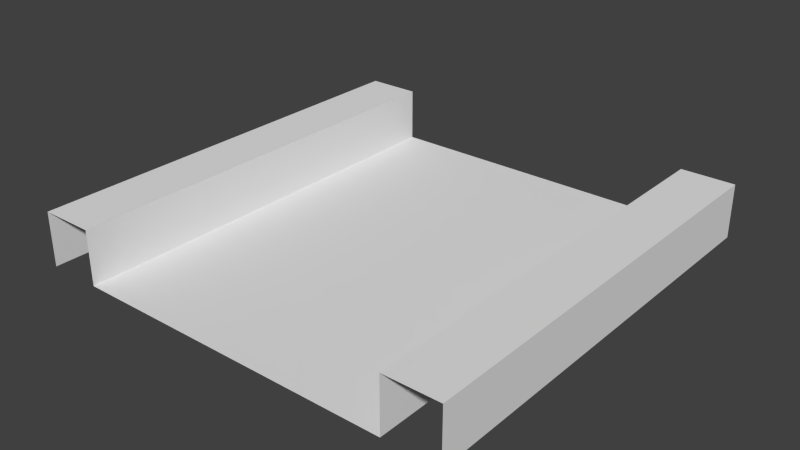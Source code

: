 # Source: Path_Straight.blend  (saved by Blender 2.75.0; exported with 4.5.12 LTS)
import bpy
from mathutils import Matrix  # noqa: F401  (used for matrix-valued properties, if any)

bpy.ops.wm.read_factory_settings(use_empty=True)
scene = bpy.context.scene
scene.name = 'Scene'

# ---- collections
col_collection_1 = bpy.data.collections.new('Collection 1'); scene.collection.children.link(col_collection_1)

# ---- world
world_world = bpy.data.worlds.new('World'); scene.world = world_world
world_world.color = (0.05088, 0.05088, 0.05088)
world_world.use_sun_shadow = False
world_world.sun_shadow_jitter_overblur = 0.0
world_world.cycles.sampling_method = 'MANUAL'
world_world.cycles.sample_map_resolution = 256

# ---- meshes
me_plane = bpy.data.meshes.new('Plane')
me_plane.from_pydata([(0.5, -0.25, 0.0), (0.5, -0.5, 0.0), (0.5, 0.25, 0.0), (0.5, 0.5, 0.0), (0.375, -0.5, 0.0), (0.5, 0.0, 0.0), (0.375, 0.5, 0.0), (0.375, 0.0, 0.0), (0.375, -0.25, 0.0), (0.375, 0.25, 0.0), (0.375, -0.5, 0.125), (0.5, -0.5, 0.125), (0.5, 0.25, 0.125), (0.5, 0.5, 0.125), (0.5, -0.25, 0.125), (0.5, 0.0, 0.125), (0.375, 0.5, 0.125), (0.375, 0.0, 0.125), (0.375, -0.25, 0.125), (0.375, 0.25, 0.125), (-0.5, -0.25, 0.0), (-0.5, -0.5, 0.0), (-0.5, 0.25, 0.0), (-0.5, 0.5, 0.0), (-0.375, -0.5, 0.0), (0.0, -0.5, 0.0), (-0.5, 0.0, 0.0), (0.0, 0.5, 0.0), (0.0, 0.0, 0.0), (-0.375, 0.5, 0.0), (0.0, 0.25, 0.0), (0.0, -0.25, 0.0), (-0.375, 0.0, 0.0), (-0.375, -0.25, 0.0), (-0.375, 0.25, 0.0), (-0.375, -0.5, 0.125), (-0.5, -0.5, 0.125), (-0.5, 0.25, 0.125), (-0.5, 0.5, 0.125), (-0.5, -0.25, 0.125), (-0.5, 0.0, 0.125), (-0.375, 0.5, 0.125), (-0.375, 0.0, 0.125), (-0.375, -0.25, 0.125), (-0.375, 0.25, 0.125)], [], [(31, 8, 7, 28), (25, 4, 8, 31), (8, 4, 10, 18), (6, 9, 19, 16), (30, 9, 6, 27), (28, 7, 9, 30), (19, 12, 13, 16), (18, 14, 15, 17), (10, 11, 14, 18), (17, 15, 12, 19), (9, 7, 17, 19), (2, 3, 13, 12), (0, 5, 15, 14), (1, 0, 14, 11), (7, 8, 18, 17), (5, 2, 12, 15), (31, 28, 32, 33), (25, 31, 33, 24), (33, 43, 35, 24), (29, 41, 44, 34), (30, 27, 29, 34), (28, 30, 34, 32), (44, 41, 38, 37), (43, 42, 40, 39), (35, 43, 39, 36), (42, 44, 37, 40), (34, 44, 42, 32), (22, 37, 38, 23), (20, 39, 40, 26), (21, 36, 39, 20), (32, 42, 43, 33), (26, 40, 37, 22)])
_uv = me_plane.uv_layers.new(name='UVMap')
_uv.uv.foreach_set('vector', [0.5, 0.204, 0.7236, 0.204, 0.7236, 0.353, 0.5, 0.353, 0.5, 0.05491, 0.7236, 0.05491, 0.7236, 0.204, 0.5, 0.204, 0.7236, 0.204, 0.7236, 0.05491, 0.7981, 0.05491, 0.7981, 0.204, 0.7236, 0.6512, 0.7236, 0.5021, 0.7981, 0.5021, 0.7981, 0.6512, 0.5, 0.5021, 0.7236, 0.5021, 0.7236, 0.6512, 0.5, 0.6512, 0.5, 0.353, 0.7236, 0.353, 0.7236, 0.5021, 0.5, 0.5021, 0.7981, 0.5021, 0.8727, 0.5021, 0.8727, 0.6512, 0.7981, 0.6512, 0.7981, 0.204, 0.8727, 0.204, 0.8727, 0.353, 0.7981, 0.353, 0.7981, 0.05491, 0.8727, 0.05491, 0.8727, 0.204, 0.7981, 0.204, 0.7981, 0.353, 0.8727, 0.353, 0.8727, 0.5021, 0.7981, 0.5021, 0.7236, 0.5021, 0.7236, 0.353, 0.7981, 0.353, 0.7981, 0.5021, 0.9472, 0.5021, 0.9472, 0.6512, 0.8727, 0.6512, 0.8727, 0.5021, 0.9472, 0.204, 0.9472, 0.353, 0.8727, 0.353, 0.8727, 0.204, 0.9472, 0.05491, 0.9472, 0.204, 0.8727, 0.204, 0.8727, 0.05491, 0.7236, 0.353, 0.7236, 0.204, 0.7981, 0.204, 0.7981, 0.353, 0.9472, 0.353, 0.9472, 0.5021, 0.8727, 0.5021, 0.8727, 0.353, 0.5, 0.204, 0.5, 0.353, 0.2764, 0.353, 0.2764, 0.204, 0.5, 0.05491, 0.5, 0.204, 0.2764, 0.204, 0.2764, 0.05491, 0.2764, 0.204, 0.2019, 0.204, 0.2019, 0.05491, 0.2764, 0.05491, 0.2764, 0.6512, 0.2019, 0.6512, 0.2019, 0.5021, 0.2764, 0.5021, 0.5, 0.5021, 0.5, 0.6512, 0.2764, 0.6512, 0.2764, 0.5021, 0.5, 0.353, 0.5, 0.5021, 0.2764, 0.5021, 0.2764, 0.353, 0.2019, 0.5021, 0.2019, 0.6512, 0.1273, 0.6512, 0.1273, 0.5021, 0.2019, 0.204, 0.2019, 0.353, 0.1273, 0.353, 0.1273, 0.204, 0.2019, 0.05491, 0.2019, 0.204, 0.1273, 0.204, 0.1273, 0.05491, 0.2019, 0.353, 0.2019, 0.5021, 0.1273, 0.5021, 0.1273, 0.353, 0.2764, 0.5021, 0.2019, 0.5021, 0.2019, 0.353, 0.2764, 0.353, 0.0528, 0.5021, 0.1273, 0.5021, 0.1273, 0.6512, 0.0528, 0.6512, 0.0528, 0.204, 0.1273, 0.204, 0.1273, 0.353, 0.0528, 0.353, 0.0528, 0.05491, 0.1273, 0.05491, 0.1273, 0.204, 0.0528, 0.204, 0.2764, 0.353, 0.2019, 0.353, 0.2019, 0.204, 0.2764, 0.204, 0.0528, 0.353, 0.1273, 0.353, 0.1273, 0.5021, 0.0528, 0.5021])
me_plane.use_remesh_preserve_volume = False
me_plane.use_remesh_preserve_attributes = False
me_plane.use_mirror_vertex_groups = False
me_plane.update()

# ---- objects
ob_plane = bpy.data.objects.new('Plane', me_plane)

# ---- transforms, parenting, visibility, modifiers, constraints
ob_plane.location = (0.0, 0.0, 0.0)
ob_plane.lineart.crease_threshold = 0.0

# ---- collection membership
col_collection_1.objects.link(ob_plane)

# ---- scene / render settings (as saved in the file)
scene.frame_start = 1; scene.frame_end = 250; scene.frame_set(1)
scene.render.engine = 'BLENDER_EEVEE_NEXT'
scene.render.resolution_percentage = 50
scene.render.dither_intensity = 0.0
scene.cycles.use_denoising = False
scene.cycles.samples = 10
scene.cycles.sampling_pattern = 'TABULATED_SOBOL'
scene.cycles.light_sampling_threshold = 0.0
scene.cycles.use_adaptive_sampling = False
scene.cycles.use_light_tree = False
scene.cycles.blur_glossy = 0.0
scene.cycles.pixel_filter_type = 'GAUSSIAN'
scene.cycles.sample_clamp_indirect = 0.0
scene.view_settings.view_transform = 'Standard'
bpy.context.view_layer.update()

# ---- added for rendering (the .blend has no active camera and no usable light): camera, sun
cam_auto = bpy.data.cameras.new('AutoCamera')
cam_auto.lens = 50.0
cam_auto.sensor_width = 36.0
cam_auto.clip_end = 1000.0
ob_auto_camera = bpy.data.objects.new('AutoCamera', cam_auto)
scene.collection.objects.link(ob_auto_camera)
ob_auto_camera.location = (1.31357, -1.57628, 1.11335)
ob_auto_camera.rotation_euler = (1.09748, -7.21219e-08, 0.694738)
scene.camera = ob_auto_camera
light_auto_sun = bpy.data.lights.new('AutoSun', 'SUN')
light_auto_sun.energy = 3.0
light_auto_sun.angle = 0.0523599
ob_auto_sun = bpy.data.objects.new('AutoSun', light_auto_sun)
scene.collection.objects.link(ob_auto_sun)
ob_auto_sun.rotation_euler = (0.872665, 0.174533, 0.523599)
bpy.context.view_layer.update()
